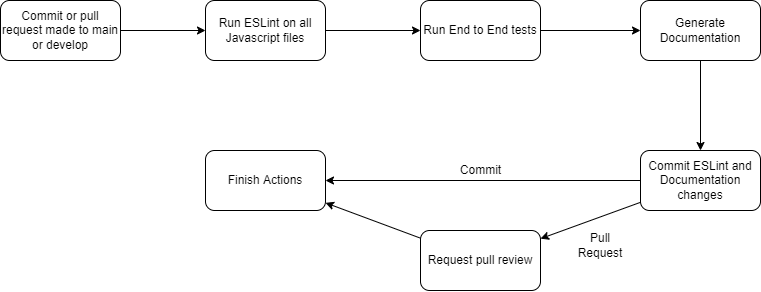

The diagram above was exported from draw.io. Its source (the exported page's mxGraphModel, read from the mxfile embedded in the PNG):
<mxGraphModel dx="948" dy="545" grid="1" gridSize="10" guides="1" tooltips="1" connect="1" arrows="1" fold="1" page="1" pageScale="1" pageWidth="850" pageHeight="1100" math="0" shadow="0">
  <root>
    <mxCell id="0" />
    <mxCell id="1" parent="0" />
    <mxCell id="14" value="" style="edgeStyle=none;html=1;" parent="1" source="2" target="13" edge="1">
      <mxGeometry relative="1" as="geometry" />
    </mxCell>
    <mxCell id="2" value="Commit or pull request made to main or develop" style="rounded=1;whiteSpace=wrap;html=1;" parent="1" vertex="1">
      <mxGeometry x="40" y="320" width="120" height="60" as="geometry" />
    </mxCell>
    <mxCell id="29" value="" style="edgeStyle=none;html=1;" edge="1" parent="1" source="4" target="18">
      <mxGeometry relative="1" as="geometry" />
    </mxCell>
    <mxCell id="4" value="Request pull review" style="rounded=1;whiteSpace=wrap;html=1;" parent="1" vertex="1">
      <mxGeometry x="460" y="550" width="120" height="60" as="geometry" />
    </mxCell>
    <mxCell id="17" value="" style="edgeStyle=none;html=1;" parent="1" source="5" target="16" edge="1">
      <mxGeometry relative="1" as="geometry" />
    </mxCell>
    <mxCell id="5" value="Generate Documentation" style="rounded=1;whiteSpace=wrap;html=1;" parent="1" vertex="1">
      <mxGeometry x="680" y="320" width="120" height="60" as="geometry" />
    </mxCell>
    <mxCell id="20" value="" style="edgeStyle=none;html=1;" edge="1" parent="1" source="6" target="5">
      <mxGeometry relative="1" as="geometry" />
    </mxCell>
    <mxCell id="6" value="Run End to End tests" style="rounded=1;whiteSpace=wrap;html=1;" parent="1" vertex="1">
      <mxGeometry x="460" y="320" width="120" height="60" as="geometry" />
    </mxCell>
    <mxCell id="15" value="" style="edgeStyle=none;html=1;" parent="1" source="13" target="6" edge="1">
      <mxGeometry relative="1" as="geometry" />
    </mxCell>
    <mxCell id="13" value="Run ESLint on all Javascript files" style="rounded=1;whiteSpace=wrap;html=1;" parent="1" vertex="1">
      <mxGeometry x="245" y="320" width="120" height="60" as="geometry" />
    </mxCell>
    <mxCell id="27" value="" style="edgeStyle=none;html=1;" edge="1" parent="1" source="16" target="4">
      <mxGeometry relative="1" as="geometry" />
    </mxCell>
    <mxCell id="28" value="" style="edgeStyle=none;html=1;" edge="1" parent="1" source="16" target="18">
      <mxGeometry relative="1" as="geometry" />
    </mxCell>
    <mxCell id="16" value="Commit ESLint and Documentation changes" style="rounded=1;whiteSpace=wrap;html=1;" parent="1" vertex="1">
      <mxGeometry x="680" y="470" width="120" height="60" as="geometry" />
    </mxCell>
    <mxCell id="18" value="Finish Actions" style="rounded=1;whiteSpace=wrap;html=1;" parent="1" vertex="1">
      <mxGeometry x="245" y="470" width="120" height="60" as="geometry" />
    </mxCell>
    <mxCell id="30" value="Pull Request" style="text;html=1;strokeColor=none;fillColor=none;align=center;verticalAlign=middle;whiteSpace=wrap;rounded=0;" vertex="1" parent="1">
      <mxGeometry x="610" y="550" width="60" height="30" as="geometry" />
    </mxCell>
    <mxCell id="31" value="Commit" style="text;html=1;align=center;verticalAlign=middle;resizable=0;points=[];autosize=1;strokeColor=none;fillColor=none;" vertex="1" parent="1">
      <mxGeometry x="490" y="480" width="60" height="20" as="geometry" />
    </mxCell>
  </root>
</mxGraphModel>